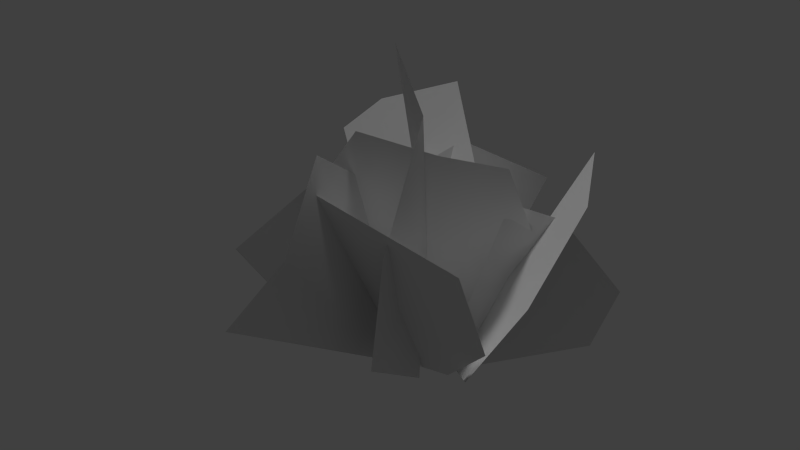 # Source: groundShrubs_b.blend  (saved by Blender 2.72.0; exported with 4.5.12 LTS)
import bpy
from mathutils import Matrix  # noqa: F401  (used for matrix-valued properties, if any)

bpy.ops.wm.read_factory_settings(use_empty=True)
scene = bpy.context.scene
scene.name = 'Scene'

# ---- collections
col_collection_1 = bpy.data.collections.new('Collection 1'); scene.collection.children.link(col_collection_1)

# ---- materials (node trees are filled in below, after node groups)
mat_groundshrubs = bpy.data.materials.new('groundShrubs')
mat_groundshrubs.alpha_threshold = 0.0
mat_groundshrubs.use_transparent_shadow = False
mat_groundshrubs.specular_color = (0.0, 0.0, 0.0)
mat_groundshrubs.roughness = 0.5

# ---- material node trees

# ---- world
world_world = bpy.data.worlds.new('World'); scene.world = world_world
world_world.color = (0.05088, 0.05088, 0.05088)
world_world.use_sun_shadow = False
world_world.sun_shadow_jitter_overblur = 0.0
world_world.cycles.sampling_method = 'MANUAL'
world_world.cycles.sample_map_resolution = 256

# ---- lights
light_hemi = bpy.data.lights.new('Hemi', 'SUN')
light_hemi.transmission_factor = 0.0
light_hemi.angle = 0.1993
light_hemi.energy = 1.0
light_hemi.shadow_buffer_clip_start = 0.5
light_hemi.shadow_soft_size = 0.1
light_hemi.shadow_cascade_max_distance = 1000.0
light_hemi.cycles.use_multiple_importance_sampling = False

# ---- meshes
me_shrubsb = bpy.data.meshes.new('shrubsb')
me_shrubsb.from_pydata([(-0.7459, -1.714, 4.568), (-0.5532, 0.2787, -0.2461), (-0.2528, -2.97, 3.422), (-0.7645, -3.792, 2.359), (-0.7175, 0.9872, 2.611), (2.072, 1.879, 4.207), (0.3439, 0.5759, -0.1646), (0.7573, 2.689, 1.869), (2.557, 0.9305, 3.718), (2.415, -0.409, 2.401), (1.331, -0.4971, 0.5978), (1.108, 1.014, 1.911), (-0.8666, 0.3103, 5.851), (-0.02911, -0.02552, -0.1752), (-1.687, 1.873, 2.919), (0.4529, -0.5936, 5.184), (0.6377, -1.772, 3.232), (0.05255, -1.424, 0.745), (0.1569, -0.08843, 2.616), (-0.2531, 0.3709, -0.2124), (-0.5326, -1.045, 4.814), (-1.798, -0.9371, 3.179), (0.5196, -0.2903, 4.431), (1.601, 0.1009, 4.38), (1.373, 1.533, 2.206), (-1.069, 2.296, 4.591), (-0.8705, 0.4623, -0.1963), (-2.818, 2.224, 3.856), (-3.72, 2.111, 3.057), (0.8471, 0.8765, 2.359), (-1.84, -0.6154, 1.13), (-0.9177, 0.5215, -0.1433), (-0.6817, 1.974, 3.64), (-1.543, 0.08736, 2.855), (0.1072, 3.671, 2.543), (-0.2193, 2.871, 1.102), (-0.08816, 1.536, 0.0707), (0.3478, 0.7236, -0.1848), (1.246, 0.8696, 3.358), (-0.4175, 0.6177, 3.077), (1.848, 1.406, 3.072), (2.815, 1.819, 1.864), (2.36, 1.782, 0.6136), (-2.751, -0.4505, 0.4013), (-0.5408, 0.2219, -0.1781), (-0.8188, -1.915, 4.037), (-2.973, -1.575, 2.093), (1.947, -1.593, 3.318), (1.878, -0.7264, 1.481), (0.599, -0.005015, 0.1582)], [], [(1, 0, 4), (1, 2, 0), (2, 1, 3), (11, 7, 5), (7, 11, 6), (11, 5, 8), (11, 8, 9), (11, 9, 10), (6, 11, 10), (18, 12, 14), (14, 13, 18), (18, 15, 12), (18, 16, 15), (18, 17, 16), (13, 17, 18), (22, 20, 19), (19, 20, 21), (24, 22, 19), (23, 22, 24), (26, 25, 29), (26, 27, 25), (27, 26, 28), (32, 31, 33), (32, 34, 35), (31, 32, 36), (31, 30, 33), (32, 35, 36), (40, 37, 38), (37, 39, 38), (42, 37, 40), (41, 42, 40), (45, 46, 44), (45, 48, 47), (44, 49, 45), (44, 46, 43), (45, 49, 48)])
me_shrubsb.polygons.foreach_set('use_smooth', [True] * 36)
_uv = me_shrubsb.uv_layers.new(name='UVMap')
_uv.uv.foreach_set('vector', [0.248, -0.003906, 0.3369, 0.4971, 0.4668, 0.1826, 0.248, -0.003906, 0.1562, 0.4971, 0.3369, 0.4971, 0.1562, 0.4971, 0.248, -0.003906, 0.04297, 0.4199, 0.7764, 0.7334, 0.5254, 0.7959, 0.6523, 1.011, 0.5254, 0.7959, 0.7764, 0.7334, 0.749, 0.4971, 0.7764, 0.7334, 0.6523, 1.011, 0.8447, 0.9512, 0.7764, 0.7334, 0.8447, 0.9512, 0.9414, 0.7871, 0.7764, 0.7334, 0.9414, 0.7871, 0.8818, 0.5908, 0.749, 0.4971, 0.7764, 0.7334, 0.8818, 0.5908, 0.7764, 0.7334, 0.6523, 1.011, 0.5254, 0.7959, 0.5254, 0.7959, 0.749, 0.4971, 0.7764, 0.7334, 0.7764, 0.7334, 0.8447, 0.9512, 0.6523, 1.011, 0.7764, 0.7334, 0.9414, 0.7871, 0.8447, 0.9512, 0.7764, 0.7334, 0.8818, 0.5908, 0.9414, 0.7871, 0.749, 0.4971, 0.8818, 0.5908, 0.7764, 0.7334, 0.8223, 0.5, 0.6787, 0.499, 0.749, -0.003906, 0.749, -0.003906, 0.6787, 0.499, 0.5098, 0.3828, 0.9912, 0.208, 0.8223, 0.5, 0.749, -0.003906, 0.9863, 0.3916, 0.8223, 0.5, 0.9912, 0.208, 0.248, -0.003906, 0.3369, 0.4971, 0.4668, 0.1826, 0.248, -0.003906, 0.1562, 0.4971, 0.3369, 0.4971, 0.1562, 0.4971, 0.248, -0.003906, 0.04297, 0.4199, 0.2227, 0.9805, 0.25, 0.4961, 0.004883, 0.8027, 0.2227, 0.9805, 0.5039, 0.9443, 0.498, 0.7383, 0.25, 0.4961, 0.2227, 0.9805, 0.3672, 0.5381, 0.25, 0.4961, 0.02441, 0.5908, 0.004883, 0.8027, 0.2227, 0.9805, 0.498, 0.7383, 0.3672, 0.5381, 0.8223, 0.5, 0.749, -0.003906, 0.6787, 0.499, 0.749, -0.003906, 0.5098, 0.3828, 0.6787, 0.499, 0.9912, 0.208, 0.749, -0.003906, 0.8223, 0.5, 0.9863, 0.3916, 0.9912, 0.208, 0.8223, 0.5, 0.2227, 0.9805, 0.004883, 0.8027, 0.25, 0.4961, 0.2227, 0.9805, 0.498, 0.7383, 0.5039, 0.9443, 0.25, 0.4961, 0.3672, 0.5381, 0.2227, 0.9805, 0.25, 0.4961, 0.004883, 0.8027, 0.02441, 0.5908, 0.2227, 0.9805, 0.3672, 0.5381, 0.498, 0.7383])
_ca = me_shrubsb.color_attributes.new('Col', 'BYTE_COLOR', 'CORNER')
_ca.data.foreach_set('color', [0.0, 0.956, 0.0, 1.0, 0.9911, 0.956, 0.0, 1.0, 0.2122, 0.956, 1.0, 1.0, 0.0, 0.956, 0.0, 1.0, 0.9911, 0.956, 1.0, 1.0, 0.9911, 0.956, 0.0, 1.0, 0.9911, 0.956, 1.0, 1.0, 0.0, 0.956, 0.0, 1.0, 0.2122, 0.956, 1.0, 1.0, 0.2122, 0.5776, 0.0, 1.0, 0.2122, 0.5776, 1.0, 1.0, 0.9911, 0.5776, 0.0, 1.0, 0.2122, 0.5776, 1.0, 1.0, 0.2122, 0.5776, 0.0, 1.0, 0.0, 0.5776, 0.0, 1.0, 0.2122, 0.5776, 0.0, 1.0, 0.9911, 0.5776, 0.0, 1.0, 0.9911, 0.5776, 1.0, 1.0, 0.2122, 0.5776, 0.0, 1.0, 0.9911, 0.5776, 1.0, 1.0, 0.9911, 0.5776, 1.0, 1.0, 0.2122, 0.5776, 0.0, 1.0, 0.9911, 0.5776, 1.0, 1.0, 0.2122, 0.5776, 1.0, 1.0, 0.0, 0.5776, 0.0, 1.0, 0.2122, 0.5776, 0.0, 1.0, 0.2122, 0.5776, 1.0, 1.0, 0.2122, 0.07036, 0.0, 1.0, 0.9911, 0.07036, 0.0, 1.0, 0.2122, 0.07036, 1.0, 1.0, 0.2122, 0.07036, 1.0, 1.0, 0.0, 0.07036, 0.0, 1.0, 0.2122, 0.07036, 0.0, 1.0, 0.2122, 0.07036, 0.0, 1.0, 0.9911, 0.07036, 1.0, 1.0, 0.9911, 0.07036, 0.0, 1.0, 0.2122, 0.07036, 0.0, 1.0, 0.9911, 0.07036, 1.0, 1.0, 0.9911, 0.07036, 1.0, 1.0, 0.2122, 0.07036, 0.0, 1.0, 0.2122, 0.07036, 1.0, 1.0, 0.9911, 0.07036, 1.0, 1.0, 0.0, 0.07036, 0.0, 1.0, 0.2122, 0.07036, 1.0, 1.0, 0.2122, 0.07036, 0.0, 1.0, 0.9911, 0.1274, 0.0, 1.0, 0.9911, 0.1274, 1.0, 1.0, 0.0, 0.1274, 0.0, 1.0, 0.0, 0.1274, 0.0, 1.0, 0.9911, 0.1274, 1.0, 1.0, 0.2122, 0.1274, 1.0, 1.0, 0.2122, 0.1274, 1.0, 1.0, 0.9911, 0.1274, 0.0, 1.0, 0.0, 0.1274, 0.0, 1.0, 0.2122, 0.1274, 1.0, 1.0, 0.9911, 0.1274, 0.0, 1.0, 0.2122, 0.1274, 1.0, 1.0, 0.0, 0.2051, 0.0, 1.0, 0.9911, 0.2051, 0.0, 1.0, 0.2122, 0.2051, 1.0, 1.0, 0.0, 0.2051, 0.0, 1.0, 0.9911, 0.2051, 1.0, 1.0, 0.9911, 0.2051, 0.0, 1.0, 0.9911, 0.2051, 1.0, 1.0, 0.0, 0.2051, 0.0, 1.0, 0.2122, 0.2051, 1.0, 1.0, 1.0, 0.305, 0.0, 1.0, 0.0, 0.305, 0.0, 1.0, 0.9911, 0.305, 1.0, 1.0, 1.0, 0.305, 0.0, 1.0, 1.0, 0.305, 1.0, 1.0, 0.2122, 0.305, 1.0, 1.0, 0.0, 0.305, 0.0, 1.0, 1.0, 0.305, 0.0, 1.0, 0.0, 0.305, 1.0, 1.0, 0.0, 0.305, 0.0, 1.0, 0.2122, 0.305, 1.0, 1.0, 0.9911, 0.305, 1.0, 1.0, 1.0, 0.305, 0.0, 1.0, 0.2122, 0.305, 1.0, 1.0, 0.0, 0.305, 1.0, 1.0, 0.9911, 0.0319, 0.0, 1.0, 0.0, 0.0319, 0.0, 1.0, 0.9911, 0.0319, 1.0, 1.0, 0.0, 0.0319, 0.0, 1.0, 0.2122, 0.0319, 1.0, 1.0, 0.9911, 0.0319, 1.0, 1.0, 0.2122, 0.0319, 1.0, 1.0, 0.0, 0.0319, 0.0, 1.0, 0.9911, 0.0319, 0.0, 1.0, 0.2122, 0.0319, 1.0, 1.0, 0.2122, 0.0319, 1.0, 1.0, 0.9911, 0.0319, 0.0, 1.0, 1.0, 0.009721, 0.0, 1.0, 0.9911, 0.009721, 1.0, 1.0, 0.0, 0.009721, 0.0, 1.0, 1.0, 0.009721, 0.0, 1.0, 0.2122, 0.009721, 1.0, 1.0, 1.0, 0.009721, 1.0, 1.0, 0.0, 0.009721, 0.0, 1.0, 0.0, 0.009721, 1.0, 1.0, 1.0, 0.009721, 0.0, 1.0, 0.0, 0.009721, 0.0, 1.0, 0.9911, 0.009721, 1.0, 1.0, 0.2122, 0.009721, 1.0, 1.0, 1.0, 0.009721, 0.0, 1.0, 0.0, 0.009721, 1.0, 1.0, 0.2122, 0.009721, 1.0, 1.0])
me_shrubsb.materials.append(mat_groundshrubs)
me_shrubsb.use_remesh_preserve_volume = False
me_shrubsb.use_remesh_preserve_attributes = False
me_shrubsb.use_mirror_vertex_groups = False
me_shrubsb.update()

# ---- objects
ob_shrubsb = bpy.data.objects.new('shrubsb', me_shrubsb)
ob_hemi = bpy.data.objects.new('Hemi', light_hemi)

# ---- transforms, parenting, visibility, modifiers, constraints
ob_shrubsb.location = (0.0, 0.0, 0.0)
ob_shrubsb.scale = (0.1661, 0.1661, 0.1661)
ob_shrubsb.lineart.crease_threshold = 0.0
ob_hemi.location = (13.63, 5.582, -7.386)
ob_hemi.lineart.crease_threshold = 0.0

# ---- collection membership
col_collection_1.objects.link(ob_shrubsb)
col_collection_1.objects.link(ob_hemi)

# ---- scene / render settings (as saved in the file)
scene.frame_start = 1; scene.frame_end = 250; scene.frame_set(1)
scene.render.engine = 'BLENDER_EEVEE_NEXT'
scene.render.image_settings.color_mode = 'RGB'
scene.render.image_settings.compression = 90
scene.render.resolution_percentage = 50
scene.render.dither_intensity = 0.0
scene.render.bake_margin = 2
scene.cycles.use_denoising = False
scene.cycles.samples = 10
scene.cycles.sampling_pattern = 'TABULATED_SOBOL'
scene.cycles.light_sampling_threshold = 0.0
scene.cycles.use_adaptive_sampling = False
scene.cycles.use_light_tree = False
scene.cycles.blur_glossy = 0.0
scene.cycles.volume_bounces = 1
scene.cycles.pixel_filter_type = 'GAUSSIAN'
scene.cycles.sample_clamp_indirect = 0.0
scene.view_settings.view_transform = 'Standard'
bpy.context.view_layer.update()

# ---- added for rendering (the .blend has no active camera): camera
cam_auto = bpy.data.cameras.new('AutoCamera')
cam_auto.lens = 50.0
cam_auto.sensor_width = 36.0
cam_auto.clip_end = 1000.0
ob_auto_camera = bpy.data.objects.new('AutoCamera', cam_auto)
scene.collection.objects.link(ob_auto_camera)
ob_auto_camera.location = (1.71419, -2.15733, 1.89698)
ob_auto_camera.rotation_euler = (1.09748, -7.21219e-08, 0.694738)
scene.camera = ob_auto_camera
bpy.context.view_layer.update()
